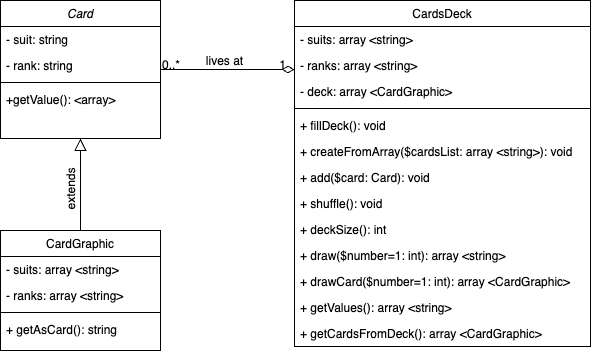

The diagram above was exported from draw.io. Its source (the exported page's mxGraphModel, read from the mxfile embedded in the PNG):
<mxGraphModel dx="1242" dy="998" grid="1" gridSize="10" guides="1" tooltips="1" connect="1" arrows="1" fold="1" page="1" pageScale="1" pageWidth="827" pageHeight="1169" math="0" shadow="0">
  <root>
    <mxCell id="WIyWlLk6GJQsqaUBKTNV-0" />
    <mxCell id="WIyWlLk6GJQsqaUBKTNV-1" parent="WIyWlLk6GJQsqaUBKTNV-0" />
    <mxCell id="zkfFHV4jXpPFQw0GAbJ--0" value="Card" style="swimlane;fontStyle=2;align=center;verticalAlign=top;childLayout=stackLayout;horizontal=1;startSize=26;horizontalStack=0;resizeParent=1;resizeLast=0;collapsible=1;marginBottom=0;rounded=0;shadow=0;strokeWidth=1;fillColor=none;" parent="WIyWlLk6GJQsqaUBKTNV-1" vertex="1">
      <mxGeometry x="120" y="100" width="160" height="138" as="geometry">
        <mxRectangle x="230" y="140" width="160" height="26" as="alternateBounds" />
      </mxGeometry>
    </mxCell>
    <mxCell id="zkfFHV4jXpPFQw0GAbJ--1" value="- suit: string" style="text;align=left;verticalAlign=top;spacingLeft=4;spacingRight=4;overflow=hidden;rotatable=0;points=[[0,0.5],[1,0.5]];portConstraint=eastwest;" parent="zkfFHV4jXpPFQw0GAbJ--0" vertex="1">
      <mxGeometry y="26" width="160" height="26" as="geometry" />
    </mxCell>
    <mxCell id="zkfFHV4jXpPFQw0GAbJ--2" value="- rank: string" style="text;align=left;verticalAlign=top;spacingLeft=4;spacingRight=4;overflow=hidden;rotatable=0;points=[[0,0.5],[1,0.5]];portConstraint=eastwest;rounded=0;shadow=0;html=0;" parent="zkfFHV4jXpPFQw0GAbJ--0" vertex="1">
      <mxGeometry y="52" width="160" height="26" as="geometry" />
    </mxCell>
    <mxCell id="zkfFHV4jXpPFQw0GAbJ--4" value="" style="line;html=1;strokeWidth=1;align=left;verticalAlign=middle;spacingTop=-1;spacingLeft=3;spacingRight=3;rotatable=0;labelPosition=right;points=[];portConstraint=eastwest;" parent="zkfFHV4jXpPFQw0GAbJ--0" vertex="1">
      <mxGeometry y="78" width="160" height="8" as="geometry" />
    </mxCell>
    <mxCell id="zkfFHV4jXpPFQw0GAbJ--5" value="+getValue(): &lt;array&gt;" style="text;align=left;verticalAlign=top;spacingLeft=4;spacingRight=4;overflow=hidden;rotatable=0;points=[[0,0.5],[1,0.5]];portConstraint=eastwest;" parent="zkfFHV4jXpPFQw0GAbJ--0" vertex="1">
      <mxGeometry y="86" width="160" height="26" as="geometry" />
    </mxCell>
    <mxCell id="zkfFHV4jXpPFQw0GAbJ--6" value="CardGraphic" style="swimlane;fontStyle=0;align=center;verticalAlign=top;childLayout=stackLayout;horizontal=1;startSize=26;horizontalStack=0;resizeParent=1;resizeLast=0;collapsible=1;marginBottom=0;rounded=0;shadow=0;strokeWidth=1;fillColor=none;" parent="WIyWlLk6GJQsqaUBKTNV-1" vertex="1">
      <mxGeometry x="120" y="330" width="160" height="120" as="geometry">
        <mxRectangle x="130" y="380" width="160" height="26" as="alternateBounds" />
      </mxGeometry>
    </mxCell>
    <mxCell id="zkfFHV4jXpPFQw0GAbJ--7" value="- suits: array &lt;string&gt;" style="text;align=left;verticalAlign=top;spacingLeft=4;spacingRight=4;overflow=hidden;rotatable=0;points=[[0,0.5],[1,0.5]];portConstraint=eastwest;" parent="zkfFHV4jXpPFQw0GAbJ--6" vertex="1">
      <mxGeometry y="26" width="160" height="26" as="geometry" />
    </mxCell>
    <mxCell id="zkfFHV4jXpPFQw0GAbJ--8" value="- ranks: array &lt;string&gt;" style="text;align=left;verticalAlign=top;spacingLeft=4;spacingRight=4;overflow=hidden;rotatable=0;points=[[0,0.5],[1,0.5]];portConstraint=eastwest;rounded=0;shadow=0;html=0;" parent="zkfFHV4jXpPFQw0GAbJ--6" vertex="1">
      <mxGeometry y="52" width="160" height="26" as="geometry" />
    </mxCell>
    <mxCell id="zkfFHV4jXpPFQw0GAbJ--9" value="" style="line;html=1;strokeWidth=1;align=left;verticalAlign=middle;spacingTop=-1;spacingLeft=3;spacingRight=3;rotatable=0;labelPosition=right;points=[];portConstraint=eastwest;" parent="zkfFHV4jXpPFQw0GAbJ--6" vertex="1">
      <mxGeometry y="78" width="160" height="8" as="geometry" />
    </mxCell>
    <mxCell id="zkfFHV4jXpPFQw0GAbJ--10" value="+ getAsCard(): string" style="text;align=left;verticalAlign=top;spacingLeft=4;spacingRight=4;overflow=hidden;rotatable=0;points=[[0,0.5],[1,0.5]];portConstraint=eastwest;fontStyle=0" parent="zkfFHV4jXpPFQw0GAbJ--6" vertex="1">
      <mxGeometry y="86" width="160" height="26" as="geometry" />
    </mxCell>
    <mxCell id="zkfFHV4jXpPFQw0GAbJ--12" value="" style="endArrow=block;endSize=10;endFill=0;shadow=0;strokeWidth=1;rounded=0;curved=0;edgeStyle=elbowEdgeStyle;elbow=vertical;" parent="WIyWlLk6GJQsqaUBKTNV-1" source="zkfFHV4jXpPFQw0GAbJ--6" target="zkfFHV4jXpPFQw0GAbJ--0" edge="1">
      <mxGeometry width="160" relative="1" as="geometry">
        <mxPoint x="200" y="203" as="sourcePoint" />
        <mxPoint x="200" y="203" as="targetPoint" />
      </mxGeometry>
    </mxCell>
    <mxCell id="zkfFHV4jXpPFQw0GAbJ--17" value="CardsDeck" style="swimlane;fontStyle=0;align=center;verticalAlign=top;childLayout=stackLayout;horizontal=1;startSize=26;horizontalStack=0;resizeParent=1;resizeLast=0;collapsible=1;marginBottom=0;rounded=0;shadow=0;strokeWidth=1;fillColor=none;" parent="WIyWlLk6GJQsqaUBKTNV-1" vertex="1">
      <mxGeometry x="414" y="100" width="296" height="346" as="geometry">
        <mxRectangle x="550" y="140" width="160" height="26" as="alternateBounds" />
      </mxGeometry>
    </mxCell>
    <mxCell id="zkfFHV4jXpPFQw0GAbJ--18" value="- suits: array &lt;string&gt;" style="text;align=left;verticalAlign=top;spacingLeft=4;spacingRight=4;overflow=hidden;rotatable=0;points=[[0,0.5],[1,0.5]];portConstraint=eastwest;" parent="zkfFHV4jXpPFQw0GAbJ--17" vertex="1">
      <mxGeometry y="26" width="296" height="26" as="geometry" />
    </mxCell>
    <mxCell id="zkfFHV4jXpPFQw0GAbJ--19" value="- ranks: array &lt;string&gt;" style="text;align=left;verticalAlign=top;spacingLeft=4;spacingRight=4;overflow=hidden;rotatable=0;points=[[0,0.5],[1,0.5]];portConstraint=eastwest;rounded=0;shadow=0;html=0;" parent="zkfFHV4jXpPFQw0GAbJ--17" vertex="1">
      <mxGeometry y="52" width="296" height="26" as="geometry" />
    </mxCell>
    <mxCell id="zkfFHV4jXpPFQw0GAbJ--20" value="- deck: array &lt;CardGraphic&gt;" style="text;align=left;verticalAlign=top;spacingLeft=4;spacingRight=4;overflow=hidden;rotatable=0;points=[[0,0.5],[1,0.5]];portConstraint=eastwest;rounded=0;shadow=0;html=0;" parent="zkfFHV4jXpPFQw0GAbJ--17" vertex="1">
      <mxGeometry y="78" width="296" height="26" as="geometry" />
    </mxCell>
    <mxCell id="zkfFHV4jXpPFQw0GAbJ--23" value="" style="line;html=1;strokeWidth=1;align=left;verticalAlign=middle;spacingTop=-1;spacingLeft=3;spacingRight=3;rotatable=0;labelPosition=right;points=[];portConstraint=eastwest;" parent="zkfFHV4jXpPFQw0GAbJ--17" vertex="1">
      <mxGeometry y="104" width="296" height="8" as="geometry" />
    </mxCell>
    <mxCell id="zkfFHV4jXpPFQw0GAbJ--24" value="+ fillDeck(): void" style="text;align=left;verticalAlign=top;spacingLeft=4;spacingRight=4;overflow=hidden;rotatable=0;points=[[0,0.5],[1,0.5]];portConstraint=eastwest;" parent="zkfFHV4jXpPFQw0GAbJ--17" vertex="1">
      <mxGeometry y="112" width="296" height="26" as="geometry" />
    </mxCell>
    <mxCell id="zkfFHV4jXpPFQw0GAbJ--25" value="+ createFromArray($cardsList: array &lt;string&gt;): void" style="text;align=left;verticalAlign=top;spacingLeft=4;spacingRight=4;overflow=hidden;rotatable=0;points=[[0,0.5],[1,0.5]];portConstraint=eastwest;" parent="zkfFHV4jXpPFQw0GAbJ--17" vertex="1">
      <mxGeometry y="138" width="296" height="26" as="geometry" />
    </mxCell>
    <mxCell id="lw8LKXxJBr9EBhzGVQFU-1" value="+ add($card: Card): void" style="text;align=left;verticalAlign=top;spacingLeft=4;spacingRight=4;overflow=hidden;rotatable=0;points=[[0,0.5],[1,0.5]];portConstraint=eastwest;" vertex="1" parent="zkfFHV4jXpPFQw0GAbJ--17">
      <mxGeometry y="164" width="296" height="26" as="geometry" />
    </mxCell>
    <mxCell id="lw8LKXxJBr9EBhzGVQFU-4" value="+ shuffle(): void" style="text;align=left;verticalAlign=top;spacingLeft=4;spacingRight=4;overflow=hidden;rotatable=0;points=[[0,0.5],[1,0.5]];portConstraint=eastwest;" vertex="1" parent="zkfFHV4jXpPFQw0GAbJ--17">
      <mxGeometry y="190" width="296" height="26" as="geometry" />
    </mxCell>
    <mxCell id="lw8LKXxJBr9EBhzGVQFU-3" value="+ deckSize(): int" style="text;align=left;verticalAlign=top;spacingLeft=4;spacingRight=4;overflow=hidden;rotatable=0;points=[[0,0.5],[1,0.5]];portConstraint=eastwest;" vertex="1" parent="zkfFHV4jXpPFQw0GAbJ--17">
      <mxGeometry y="216" width="296" height="26" as="geometry" />
    </mxCell>
    <mxCell id="lw8LKXxJBr9EBhzGVQFU-5" value="+ draw($number=1: int): array &lt;string&gt;" style="text;align=left;verticalAlign=top;spacingLeft=4;spacingRight=4;overflow=hidden;rotatable=0;points=[[0,0.5],[1,0.5]];portConstraint=eastwest;" vertex="1" parent="zkfFHV4jXpPFQw0GAbJ--17">
      <mxGeometry y="242" width="296" height="26" as="geometry" />
    </mxCell>
    <mxCell id="lw8LKXxJBr9EBhzGVQFU-8" value="+ drawCard($number=1: int): array &lt;CardGraphic&gt;" style="text;align=left;verticalAlign=top;spacingLeft=4;spacingRight=4;overflow=hidden;rotatable=0;points=[[0,0.5],[1,0.5]];portConstraint=eastwest;" vertex="1" parent="zkfFHV4jXpPFQw0GAbJ--17">
      <mxGeometry y="268" width="296" height="26" as="geometry" />
    </mxCell>
    <mxCell id="lw8LKXxJBr9EBhzGVQFU-6" value="+ getValues(): array &lt;string&gt;" style="text;align=left;verticalAlign=top;spacingLeft=4;spacingRight=4;overflow=hidden;rotatable=0;points=[[0,0.5],[1,0.5]];portConstraint=eastwest;" vertex="1" parent="zkfFHV4jXpPFQw0GAbJ--17">
      <mxGeometry y="294" width="296" height="26" as="geometry" />
    </mxCell>
    <mxCell id="lw8LKXxJBr9EBhzGVQFU-7" value="+ getCardsFromDeck(): array &lt;CardGraphic&gt;" style="text;align=left;verticalAlign=top;spacingLeft=4;spacingRight=4;overflow=hidden;rotatable=0;points=[[0,0.5],[1,0.5]];portConstraint=eastwest;" vertex="1" parent="zkfFHV4jXpPFQw0GAbJ--17">
      <mxGeometry y="320" width="296" height="26" as="geometry" />
    </mxCell>
    <mxCell id="zkfFHV4jXpPFQw0GAbJ--26" value="" style="endArrow=diamondThin;shadow=0;strokeWidth=1;rounded=0;curved=0;endFill=0;edgeStyle=elbowEdgeStyle;elbow=vertical;endSize=10;" parent="WIyWlLk6GJQsqaUBKTNV-1" source="zkfFHV4jXpPFQw0GAbJ--0" target="zkfFHV4jXpPFQw0GAbJ--17" edge="1">
      <mxGeometry x="0.5" y="41" relative="1" as="geometry">
        <mxPoint x="380" y="192" as="sourcePoint" />
        <mxPoint x="540" y="192" as="targetPoint" />
        <mxPoint x="-40" y="32" as="offset" />
      </mxGeometry>
    </mxCell>
    <mxCell id="zkfFHV4jXpPFQw0GAbJ--27" value="0..*" style="resizable=0;align=left;verticalAlign=bottom;labelBackgroundColor=none;fontSize=12;" parent="zkfFHV4jXpPFQw0GAbJ--26" connectable="0" vertex="1">
      <mxGeometry x="-1" relative="1" as="geometry">
        <mxPoint y="4" as="offset" />
      </mxGeometry>
    </mxCell>
    <mxCell id="zkfFHV4jXpPFQw0GAbJ--28" value="1" style="resizable=0;align=right;verticalAlign=bottom;labelBackgroundColor=none;fontSize=12;" parent="zkfFHV4jXpPFQw0GAbJ--26" connectable="0" vertex="1">
      <mxGeometry x="1" relative="1" as="geometry">
        <mxPoint x="-7" y="4" as="offset" />
      </mxGeometry>
    </mxCell>
    <mxCell id="zkfFHV4jXpPFQw0GAbJ--29" value="lives at" style="text;html=1;resizable=0;points=[];;align=center;verticalAlign=middle;labelBackgroundColor=none;rounded=0;shadow=0;strokeWidth=1;fontSize=12;" parent="zkfFHV4jXpPFQw0GAbJ--26" vertex="1" connectable="0">
      <mxGeometry x="0.5" y="49" relative="1" as="geometry">
        <mxPoint x="-38" y="40" as="offset" />
      </mxGeometry>
    </mxCell>
    <mxCell id="lw8LKXxJBr9EBhzGVQFU-9" value="extends" style="text;html=1;resizable=0;points=[];;align=center;verticalAlign=middle;labelBackgroundColor=none;rounded=0;shadow=0;strokeWidth=1;fontSize=12;rotation=-90;" vertex="1" connectable="0" parent="WIyWlLk6GJQsqaUBKTNV-1">
      <mxGeometry x="190" y="290" as="geometry" />
    </mxCell>
  </root>
</mxGraphModel>